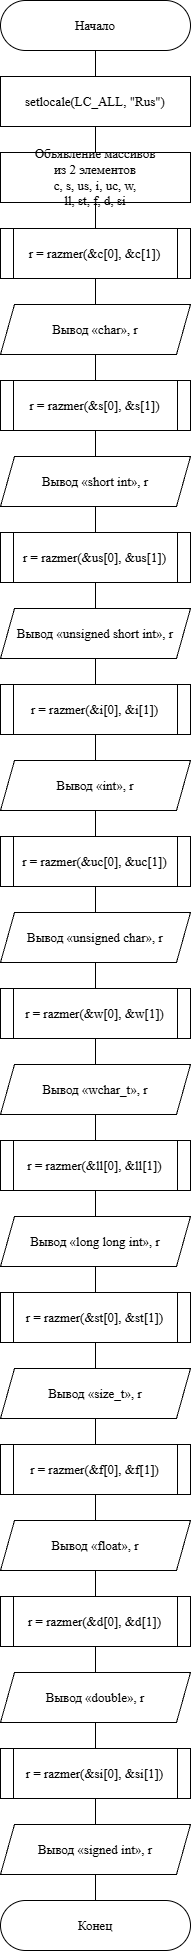

The diagram above was exported from draw.io. Its source (the exported page's mxGraphModel, read from the mxfile embedded in the PNG):
<mxGraphModel dx="3429" dy="2015" grid="0" gridSize="10" guides="1" tooltips="1" connect="1" arrows="1" fold="1" page="0" pageScale="1" pageWidth="827" pageHeight="1169" math="0" shadow="0">
  <root>
    <mxCell id="0" />
    <mxCell id="1" parent="0" />
    <mxCell id="c2" parent="1" style="rounded=1;arcSize=50;whiteSpace=wrap;html=1;fillColor=#FFFFFF;strokeColor=#000000;fontColor=#000000;fontFamily=Times New Roman;fontSize=13;" value="Начало" vertex="1">
      <mxGeometry height="50" width="190" x="40" y="40" as="geometry" />
    </mxCell>
    <mxCell id="c3" parent="1" style="rounded=0;whiteSpace=wrap;html=1;fillColor=#FFFFFF;strokeColor=#000000;fontColor=#000000;fontFamily=Times New Roman;fontSize=13;" value="setlocale(LC_ALL, &amp;quot;Rus&amp;quot;)" vertex="1">
      <mxGeometry height="50" width="190" x="40" y="116" as="geometry" />
    </mxCell>
    <mxCell id="c4" parent="1" style="rounded=0;whiteSpace=wrap;html=1;fillColor=#FFFFFF;strokeColor=#000000;fontColor=#000000;fontFamily=Times New Roman;fontSize=13;" value="Объявление массивов&lt;br&gt;из 2 элементов&lt;br&gt;c, s, us, i, uc, w,&lt;br&gt;ll, st, f, d, si" vertex="1">
      <mxGeometry height="50" width="190" x="40" y="192" as="geometry" />
    </mxCell>
    <mxCell id="c5" parent="1" style="shape=process;backgroundOutline=1;size=0.07;whiteSpace=wrap;html=1;fillColor=#FFFFFF;strokeColor=#000000;fontColor=#000000;fontFamily=Times New Roman;fontSize=13;" value="r = razmer(&amp;amp;c[0], &amp;amp;c[1])" vertex="1">
      <mxGeometry height="50" width="190" x="40" y="268" as="geometry" />
    </mxCell>
    <mxCell id="c6" parent="1" style="shape=parallelogram;perimeter=parallelogramPerimeter;fixedSize=1;size=14;whiteSpace=wrap;html=1;fillColor=#FFFFFF;strokeColor=#000000;fontColor=#000000;fontFamily=Times New Roman;fontSize=13;" value="Вывод «char», r" vertex="1">
      <mxGeometry height="50" width="190" x="40" y="344" as="geometry" />
    </mxCell>
    <mxCell id="c7" parent="1" style="shape=process;backgroundOutline=1;size=0.07;whiteSpace=wrap;html=1;fillColor=#FFFFFF;strokeColor=#000000;fontColor=#000000;fontFamily=Times New Roman;fontSize=13;" value="r = razmer(&amp;amp;s[0], &amp;amp;s[1])" vertex="1">
      <mxGeometry height="50" width="190" x="40" y="420" as="geometry" />
    </mxCell>
    <mxCell id="c8" parent="1" style="shape=parallelogram;perimeter=parallelogramPerimeter;fixedSize=1;size=14;whiteSpace=wrap;html=1;fillColor=#FFFFFF;strokeColor=#000000;fontColor=#000000;fontFamily=Times New Roman;fontSize=13;" value="Вывод «short int», r" vertex="1">
      <mxGeometry height="50" width="190" x="40" y="496" as="geometry" />
    </mxCell>
    <mxCell id="c9" parent="1" style="shape=process;backgroundOutline=1;size=0.07;whiteSpace=wrap;html=1;fillColor=#FFFFFF;strokeColor=#000000;fontColor=#000000;fontFamily=Times New Roman;fontSize=13;" value="r = razmer(&amp;amp;us[0], &amp;amp;us[1])" vertex="1">
      <mxGeometry height="50" width="190" x="40" y="572" as="geometry" />
    </mxCell>
    <mxCell id="c10" parent="1" style="shape=parallelogram;perimeter=parallelogramPerimeter;fixedSize=1;size=14;whiteSpace=wrap;html=1;fillColor=#FFFFFF;strokeColor=#000000;fontColor=#000000;fontFamily=Times New Roman;fontSize=13;" value="Вывод «unsigned short int», r" vertex="1">
      <mxGeometry height="50" width="190" x="40" y="648" as="geometry" />
    </mxCell>
    <mxCell id="c11" parent="1" style="shape=process;backgroundOutline=1;size=0.07;whiteSpace=wrap;html=1;fillColor=#FFFFFF;strokeColor=#000000;fontColor=#000000;fontFamily=Times New Roman;fontSize=13;" value="r = razmer(&amp;amp;i[0], &amp;amp;i[1])" vertex="1">
      <mxGeometry height="50" width="190" x="40" y="724" as="geometry" />
    </mxCell>
    <mxCell id="c12" parent="1" style="shape=parallelogram;perimeter=parallelogramPerimeter;fixedSize=1;size=14;whiteSpace=wrap;html=1;fillColor=#FFFFFF;strokeColor=#000000;fontColor=#000000;fontFamily=Times New Roman;fontSize=13;" value="Вывод «int», r" vertex="1">
      <mxGeometry height="50" width="190" x="40" y="800" as="geometry" />
    </mxCell>
    <mxCell id="c13" parent="1" style="shape=process;backgroundOutline=1;size=0.07;whiteSpace=wrap;html=1;fillColor=#FFFFFF;strokeColor=#000000;fontColor=#000000;fontFamily=Times New Roman;fontSize=13;" value="r = razmer(&amp;amp;uc[0], &amp;amp;uc[1])" vertex="1">
      <mxGeometry height="50" width="190" x="40" y="876" as="geometry" />
    </mxCell>
    <mxCell id="c14" parent="1" style="shape=parallelogram;perimeter=parallelogramPerimeter;fixedSize=1;size=14;whiteSpace=wrap;html=1;fillColor=#FFFFFF;strokeColor=#000000;fontColor=#000000;fontFamily=Times New Roman;fontSize=13;" value="Вывод «unsigned char», r" vertex="1">
      <mxGeometry height="50" width="190" x="40" y="952" as="geometry" />
    </mxCell>
    <mxCell id="c15" parent="1" style="shape=process;backgroundOutline=1;size=0.07;whiteSpace=wrap;html=1;fillColor=#FFFFFF;strokeColor=#000000;fontColor=#000000;fontFamily=Times New Roman;fontSize=13;" value="r = razmer(&amp;amp;w[0], &amp;amp;w[1])" vertex="1">
      <mxGeometry height="50" width="190" x="40" y="1028" as="geometry" />
    </mxCell>
    <mxCell id="c16" parent="1" style="shape=parallelogram;perimeter=parallelogramPerimeter;fixedSize=1;size=14;whiteSpace=wrap;html=1;fillColor=#FFFFFF;strokeColor=#000000;fontColor=#000000;fontFamily=Times New Roman;fontSize=13;" value="Вывод «wchar_t», r" vertex="1">
      <mxGeometry height="50" width="190" x="40" y="1104" as="geometry" />
    </mxCell>
    <mxCell id="c17" parent="1" style="shape=process;backgroundOutline=1;size=0.07;whiteSpace=wrap;html=1;fillColor=#FFFFFF;strokeColor=#000000;fontColor=#000000;fontFamily=Times New Roman;fontSize=13;" value="r = razmer(&amp;amp;ll[0], &amp;amp;ll[1])" vertex="1">
      <mxGeometry height="50" width="190" x="40" y="1180" as="geometry" />
    </mxCell>
    <mxCell id="c18" parent="1" style="shape=parallelogram;perimeter=parallelogramPerimeter;fixedSize=1;size=14;whiteSpace=wrap;html=1;fillColor=#FFFFFF;strokeColor=#000000;fontColor=#000000;fontFamily=Times New Roman;fontSize=13;" value="Вывод «long long int», r" vertex="1">
      <mxGeometry height="50" width="190" x="40" y="1256" as="geometry" />
    </mxCell>
    <mxCell id="c19" parent="1" style="shape=process;backgroundOutline=1;size=0.07;whiteSpace=wrap;html=1;fillColor=#FFFFFF;strokeColor=#000000;fontColor=#000000;fontFamily=Times New Roman;fontSize=13;" value="r = razmer(&amp;amp;st[0], &amp;amp;st[1])" vertex="1">
      <mxGeometry height="50" width="190" x="40" y="1332" as="geometry" />
    </mxCell>
    <mxCell id="c20" parent="1" style="shape=parallelogram;perimeter=parallelogramPerimeter;fixedSize=1;size=14;whiteSpace=wrap;html=1;fillColor=#FFFFFF;strokeColor=#000000;fontColor=#000000;fontFamily=Times New Roman;fontSize=13;" value="Вывод «size_t», r" vertex="1">
      <mxGeometry height="50" width="190" x="40" y="1408" as="geometry" />
    </mxCell>
    <mxCell id="c21" parent="1" style="shape=process;backgroundOutline=1;size=0.07;whiteSpace=wrap;html=1;fillColor=#FFFFFF;strokeColor=#000000;fontColor=#000000;fontFamily=Times New Roman;fontSize=13;" value="r = razmer(&amp;amp;f[0], &amp;amp;f[1])" vertex="1">
      <mxGeometry height="50" width="190" x="40" y="1484" as="geometry" />
    </mxCell>
    <mxCell id="c22" parent="1" style="shape=parallelogram;perimeter=parallelogramPerimeter;fixedSize=1;size=14;whiteSpace=wrap;html=1;fillColor=#FFFFFF;strokeColor=#000000;fontColor=#000000;fontFamily=Times New Roman;fontSize=13;" value="Вывод «float», r" vertex="1">
      <mxGeometry height="50" width="190" x="40" y="1560" as="geometry" />
    </mxCell>
    <mxCell id="c23" parent="1" style="shape=process;backgroundOutline=1;size=0.07;whiteSpace=wrap;html=1;fillColor=#FFFFFF;strokeColor=#000000;fontColor=#000000;fontFamily=Times New Roman;fontSize=13;" value="r = razmer(&amp;amp;d[0], &amp;amp;d[1])" vertex="1">
      <mxGeometry height="50" width="190" x="40" y="1636" as="geometry" />
    </mxCell>
    <mxCell id="c24" parent="1" style="shape=parallelogram;perimeter=parallelogramPerimeter;fixedSize=1;size=14;whiteSpace=wrap;html=1;fillColor=#FFFFFF;strokeColor=#000000;fontColor=#000000;fontFamily=Times New Roman;fontSize=13;" value="Вывод «double», r" vertex="1">
      <mxGeometry height="50" width="190" x="40" y="1712" as="geometry" />
    </mxCell>
    <mxCell id="c25" parent="1" style="shape=process;backgroundOutline=1;size=0.07;whiteSpace=wrap;html=1;fillColor=#FFFFFF;strokeColor=#000000;fontColor=#000000;fontFamily=Times New Roman;fontSize=13;" value="r = razmer(&amp;amp;si[0], &amp;amp;si[1])" vertex="1">
      <mxGeometry height="50" width="190" x="40" y="1788" as="geometry" />
    </mxCell>
    <mxCell id="c26" parent="1" style="shape=parallelogram;perimeter=parallelogramPerimeter;fixedSize=1;size=14;whiteSpace=wrap;html=1;fillColor=#FFFFFF;strokeColor=#000000;fontColor=#000000;fontFamily=Times New Roman;fontSize=13;" value="Вывод «signed int», r" vertex="1">
      <mxGeometry height="50" width="190" x="40" y="1864" as="geometry" />
    </mxCell>
    <mxCell id="c27" parent="1" style="rounded=1;arcSize=50;whiteSpace=wrap;html=1;fillColor=#FFFFFF;strokeColor=#000000;fontColor=#000000;fontFamily=Times New Roman;fontSize=13;" value="Конец" vertex="1">
      <mxGeometry height="50" width="190" x="40" y="1940" as="geometry" />
    </mxCell>
    <mxCell id="e0_0" edge="1" parent="1" source="c2" style="edgeStyle=none;rounded=0;html=1;strokeColor=#000000;fontColor=#000000;fontFamily=Times New Roman;fontSize=12;labelBackgroundColor=#FFFFFF;endArrow=none;" target="c3" value="">
      <mxGeometry relative="1" as="geometry">
        <Array as="points" />
      </mxGeometry>
    </mxCell>
    <mxCell id="e0_1" edge="1" parent="1" source="c3" style="edgeStyle=none;rounded=0;html=1;strokeColor=#000000;fontColor=#000000;fontFamily=Times New Roman;fontSize=12;labelBackgroundColor=#FFFFFF;endArrow=none;" target="c4" value="">
      <mxGeometry relative="1" as="geometry">
        <Array as="points" />
      </mxGeometry>
    </mxCell>
    <mxCell id="e0_2" edge="1" parent="1" source="c4" style="edgeStyle=none;rounded=0;html=1;strokeColor=#000000;fontColor=#000000;fontFamily=Times New Roman;fontSize=12;labelBackgroundColor=#FFFFFF;endArrow=none;" target="c5" value="">
      <mxGeometry relative="1" as="geometry">
        <Array as="points" />
      </mxGeometry>
    </mxCell>
    <mxCell id="e0_3" edge="1" parent="1" source="c5" style="edgeStyle=none;rounded=0;html=1;strokeColor=#000000;fontColor=#000000;fontFamily=Times New Roman;fontSize=12;labelBackgroundColor=#FFFFFF;endArrow=none;" target="c6" value="">
      <mxGeometry relative="1" as="geometry">
        <Array as="points" />
      </mxGeometry>
    </mxCell>
    <mxCell id="e0_4" edge="1" parent="1" source="c6" style="edgeStyle=none;rounded=0;html=1;strokeColor=#000000;fontColor=#000000;fontFamily=Times New Roman;fontSize=12;labelBackgroundColor=#FFFFFF;endArrow=none;" target="c7" value="">
      <mxGeometry relative="1" as="geometry">
        <Array as="points" />
      </mxGeometry>
    </mxCell>
    <mxCell id="e0_5" edge="1" parent="1" source="c7" style="edgeStyle=none;rounded=0;html=1;strokeColor=#000000;fontColor=#000000;fontFamily=Times New Roman;fontSize=12;labelBackgroundColor=#FFFFFF;endArrow=none;" target="c8" value="">
      <mxGeometry relative="1" as="geometry">
        <Array as="points" />
      </mxGeometry>
    </mxCell>
    <mxCell id="e0_6" edge="1" parent="1" source="c8" style="edgeStyle=none;rounded=0;html=1;strokeColor=#000000;fontColor=#000000;fontFamily=Times New Roman;fontSize=12;labelBackgroundColor=#FFFFFF;endArrow=none;" target="c9" value="">
      <mxGeometry relative="1" as="geometry">
        <Array as="points" />
      </mxGeometry>
    </mxCell>
    <mxCell id="e0_7" edge="1" parent="1" source="c9" style="edgeStyle=none;rounded=0;html=1;strokeColor=#000000;fontColor=#000000;fontFamily=Times New Roman;fontSize=12;labelBackgroundColor=#FFFFFF;endArrow=none;" target="c10" value="">
      <mxGeometry relative="1" as="geometry">
        <Array as="points" />
      </mxGeometry>
    </mxCell>
    <mxCell id="e0_8" edge="1" parent="1" source="c10" style="edgeStyle=none;rounded=0;html=1;strokeColor=#000000;fontColor=#000000;fontFamily=Times New Roman;fontSize=12;labelBackgroundColor=#FFFFFF;endArrow=none;" target="c11" value="">
      <mxGeometry relative="1" as="geometry">
        <Array as="points" />
      </mxGeometry>
    </mxCell>
    <mxCell id="e0_9" edge="1" parent="1" source="c11" style="edgeStyle=none;rounded=0;html=1;strokeColor=#000000;fontColor=#000000;fontFamily=Times New Roman;fontSize=12;labelBackgroundColor=#FFFFFF;endArrow=none;" target="c12" value="">
      <mxGeometry relative="1" as="geometry">
        <Array as="points" />
      </mxGeometry>
    </mxCell>
    <mxCell id="e0_10" edge="1" parent="1" source="c12" style="edgeStyle=none;rounded=0;html=1;strokeColor=#000000;fontColor=#000000;fontFamily=Times New Roman;fontSize=12;labelBackgroundColor=#FFFFFF;endArrow=none;" target="c13" value="">
      <mxGeometry relative="1" as="geometry">
        <Array as="points" />
      </mxGeometry>
    </mxCell>
    <mxCell id="e0_11" edge="1" parent="1" source="c13" style="edgeStyle=none;rounded=0;html=1;strokeColor=#000000;fontColor=#000000;fontFamily=Times New Roman;fontSize=12;labelBackgroundColor=#FFFFFF;endArrow=none;" target="c14" value="">
      <mxGeometry relative="1" as="geometry">
        <Array as="points" />
      </mxGeometry>
    </mxCell>
    <mxCell id="e0_12" edge="1" parent="1" source="c14" style="edgeStyle=none;rounded=0;html=1;strokeColor=#000000;fontColor=#000000;fontFamily=Times New Roman;fontSize=12;labelBackgroundColor=#FFFFFF;endArrow=none;" target="c15" value="">
      <mxGeometry relative="1" as="geometry">
        <Array as="points" />
      </mxGeometry>
    </mxCell>
    <mxCell id="e0_13" edge="1" parent="1" source="c15" style="edgeStyle=none;rounded=0;html=1;strokeColor=#000000;fontColor=#000000;fontFamily=Times New Roman;fontSize=12;labelBackgroundColor=#FFFFFF;endArrow=none;" target="c16" value="">
      <mxGeometry relative="1" as="geometry">
        <Array as="points" />
      </mxGeometry>
    </mxCell>
    <mxCell id="e0_14" edge="1" parent="1" source="c16" style="edgeStyle=none;rounded=0;html=1;strokeColor=#000000;fontColor=#000000;fontFamily=Times New Roman;fontSize=12;labelBackgroundColor=#FFFFFF;endArrow=none;" target="c17" value="">
      <mxGeometry relative="1" as="geometry">
        <Array as="points" />
      </mxGeometry>
    </mxCell>
    <mxCell id="e0_15" edge="1" parent="1" source="c17" style="edgeStyle=none;rounded=0;html=1;strokeColor=#000000;fontColor=#000000;fontFamily=Times New Roman;fontSize=12;labelBackgroundColor=#FFFFFF;endArrow=none;" target="c18" value="">
      <mxGeometry relative="1" as="geometry">
        <Array as="points" />
      </mxGeometry>
    </mxCell>
    <mxCell id="e0_16" edge="1" parent="1" source="c18" style="edgeStyle=none;rounded=0;html=1;strokeColor=#000000;fontColor=#000000;fontFamily=Times New Roman;fontSize=12;labelBackgroundColor=#FFFFFF;endArrow=none;" target="c19" value="">
      <mxGeometry relative="1" as="geometry">
        <Array as="points" />
      </mxGeometry>
    </mxCell>
    <mxCell id="e0_17" edge="1" parent="1" source="c19" style="edgeStyle=none;rounded=0;html=1;strokeColor=#000000;fontColor=#000000;fontFamily=Times New Roman;fontSize=12;labelBackgroundColor=#FFFFFF;endArrow=none;" target="c20" value="">
      <mxGeometry relative="1" as="geometry">
        <Array as="points" />
      </mxGeometry>
    </mxCell>
    <mxCell id="e0_18" edge="1" parent="1" source="c20" style="edgeStyle=none;rounded=0;html=1;strokeColor=#000000;fontColor=#000000;fontFamily=Times New Roman;fontSize=12;labelBackgroundColor=#FFFFFF;endArrow=none;" target="c21" value="">
      <mxGeometry relative="1" as="geometry">
        <Array as="points" />
      </mxGeometry>
    </mxCell>
    <mxCell id="e0_19" edge="1" parent="1" source="c21" style="edgeStyle=none;rounded=0;html=1;strokeColor=#000000;fontColor=#000000;fontFamily=Times New Roman;fontSize=12;labelBackgroundColor=#FFFFFF;endArrow=none;" target="c22" value="">
      <mxGeometry relative="1" as="geometry">
        <Array as="points" />
      </mxGeometry>
    </mxCell>
    <mxCell id="e0_20" edge="1" parent="1" source="c22" style="edgeStyle=none;rounded=0;html=1;strokeColor=#000000;fontColor=#000000;fontFamily=Times New Roman;fontSize=12;labelBackgroundColor=#FFFFFF;endArrow=none;" target="c23" value="">
      <mxGeometry relative="1" as="geometry">
        <Array as="points" />
      </mxGeometry>
    </mxCell>
    <mxCell id="e0_21" edge="1" parent="1" source="c23" style="edgeStyle=none;rounded=0;html=1;strokeColor=#000000;fontColor=#000000;fontFamily=Times New Roman;fontSize=12;labelBackgroundColor=#FFFFFF;endArrow=none;" target="c24" value="">
      <mxGeometry relative="1" as="geometry">
        <Array as="points" />
      </mxGeometry>
    </mxCell>
    <mxCell id="e0_22" edge="1" parent="1" source="c24" style="edgeStyle=none;rounded=0;html=1;strokeColor=#000000;fontColor=#000000;fontFamily=Times New Roman;fontSize=12;labelBackgroundColor=#FFFFFF;endArrow=none;" target="c25" value="">
      <mxGeometry relative="1" as="geometry">
        <Array as="points" />
      </mxGeometry>
    </mxCell>
    <mxCell id="e0_23" edge="1" parent="1" source="c25" style="edgeStyle=none;rounded=0;html=1;strokeColor=#000000;fontColor=#000000;fontFamily=Times New Roman;fontSize=12;labelBackgroundColor=#FFFFFF;endArrow=none;" target="c26" value="">
      <mxGeometry relative="1" as="geometry">
        <Array as="points" />
      </mxGeometry>
    </mxCell>
    <mxCell id="e0_24" edge="1" parent="1" source="c26" style="edgeStyle=none;rounded=0;html=1;strokeColor=#000000;fontColor=#000000;fontFamily=Times New Roman;fontSize=12;labelBackgroundColor=#FFFFFF;endArrow=none;" target="c27" value="">
      <mxGeometry relative="1" as="geometry">
        <Array as="points" />
      </mxGeometry>
    </mxCell>
  </root>
</mxGraphModel>